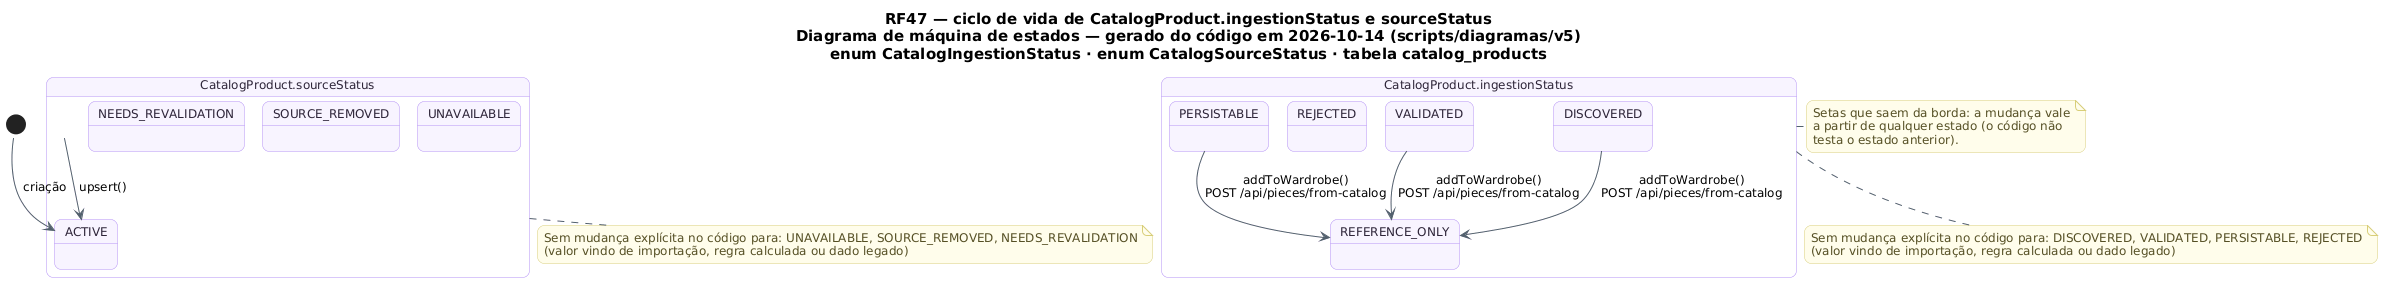

The diagram above was rendered by PlantUML. Its source (embedded in the PNG):
@startuml RF47_MaquinaDeEstados_Produto
!pragma layout smetana
skinparam backgroundColor #FFFFFF
skinparam shadowing false
skinparam defaultFontName "DejaVu Sans"
skinparam defaultFontSize 12
skinparam titleFontSize 15
skinparam roundcorner 14
skinparam ArrowColor #52606D
skinparam note {
  BackgroundColor #FFFDEB
  BorderColor #D8CE78
  FontColor #554F24
}
skinparam state {
  BackgroundColor #F8F4FF
  BorderColor #B695F5
  FontColor #2D2438
  StartColor #20A77A
  EndColor #4B5563
}
title RF47 — ciclo de vida de CatalogProduct.ingestionStatus e sourceStatus\nDiagrama de máquina de estados — gerado do código em 2026-10-14 (scripts/diagramas/v5)\nenum CatalogIngestionStatus · enum CatalogSourceStatus · tabela catalog_products

state "CatalogProduct.ingestionStatus" as Ciclo_CatalogProduct {
  state Ciclo_CatalogProduct_DISCOVERED as "DISCOVERED"
  state Ciclo_CatalogProduct_VALIDATED as "VALIDATED"
  state Ciclo_CatalogProduct_PERSISTABLE as "PERSISTABLE"
  state Ciclo_CatalogProduct_REFERENCE_ONLY as "REFERENCE_ONLY"
  state Ciclo_CatalogProduct_REJECTED as "REJECTED"
}
Ciclo_CatalogProduct_DISCOVERED --> Ciclo_CatalogProduct_REFERENCE_ONLY : addToWardrobe()\nPOST /api/pieces/from-catalog
Ciclo_CatalogProduct_VALIDATED --> Ciclo_CatalogProduct_REFERENCE_ONLY : addToWardrobe()\nPOST /api/pieces/from-catalog
Ciclo_CatalogProduct_PERSISTABLE --> Ciclo_CatalogProduct_REFERENCE_ONLY : addToWardrobe()\nPOST /api/pieces/from-catalog
note bottom of Ciclo_CatalogProduct
  Sem mudança explícita no código para: DISCOVERED, VALIDATED, PERSISTABLE, REJECTED
  (valor vindo de importação, regra calculada ou dado legado)
end note
state "CatalogProduct.sourceStatus" as Ciclo_CatalogProduct_sourceStatus {
  state Ciclo_CatalogProduct_sourceStatus_ACTIVE as "ACTIVE"
  state Ciclo_CatalogProduct_sourceStatus_UNAVAILABLE as "UNAVAILABLE"
  state Ciclo_CatalogProduct_sourceStatus_SOURCE_REMOVED as "SOURCE_REMOVED"
  state Ciclo_CatalogProduct_sourceStatus_NEEDS_REVALIDATION as "NEEDS_REVALIDATION"
}
[*] --> Ciclo_CatalogProduct_sourceStatus_ACTIVE : criação
Ciclo_CatalogProduct_sourceStatus --> Ciclo_CatalogProduct_sourceStatus_ACTIVE : upsert()
note bottom of Ciclo_CatalogProduct_sourceStatus
  Sem mudança explícita no código para: UNAVAILABLE, SOURCE_REMOVED, NEEDS_REVALIDATION
  (valor vindo de importação, regra calculada ou dado legado)
end note
note right of Ciclo_CatalogProduct
  Setas que saem da borda: a mudança vale
  a partir de qualquer estado (o código não
  testa o estado anterior).
end note
@enduml